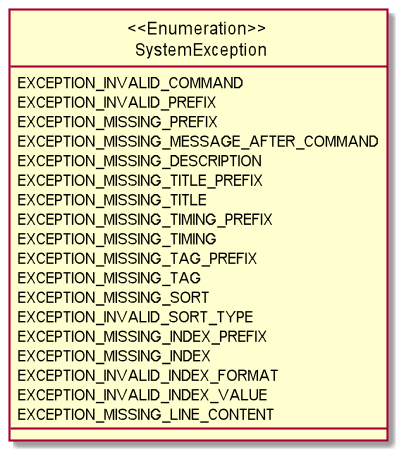

The diagram above was rendered by PlantUML. Its source (embedded in the PNG):
@startuml

hide circle
skinparam classAttributeIconSize 0

enum "<<Enumeration>> \n SystemException" {
EXCEPTION_INVALID_COMMAND
EXCEPTION_INVALID_PREFIX
EXCEPTION_MISSING_PREFIX
EXCEPTION_MISSING_MESSAGE_AFTER_COMMAND
EXCEPTION_MISSING_DESCRIPTION
EXCEPTION_MISSING_TITLE_PREFIX
EXCEPTION_MISSING_TITLE
EXCEPTION_MISSING_TIMING_PREFIX
EXCEPTION_MISSING_TIMING
EXCEPTION_MISSING_TAG_PREFIX
EXCEPTION_MISSING_TAG
EXCEPTION_MISSING_SORT
EXCEPTION_INVALID_SORT_TYPE
EXCEPTION_MISSING_INDEX_PREFIX
EXCEPTION_MISSING_INDEX
EXCEPTION_INVALID_INDEX_FORMAT
EXCEPTION_INVALID_INDEX_VALUE
EXCEPTION_MISSING_LINE_CONTENT
}

@enduml